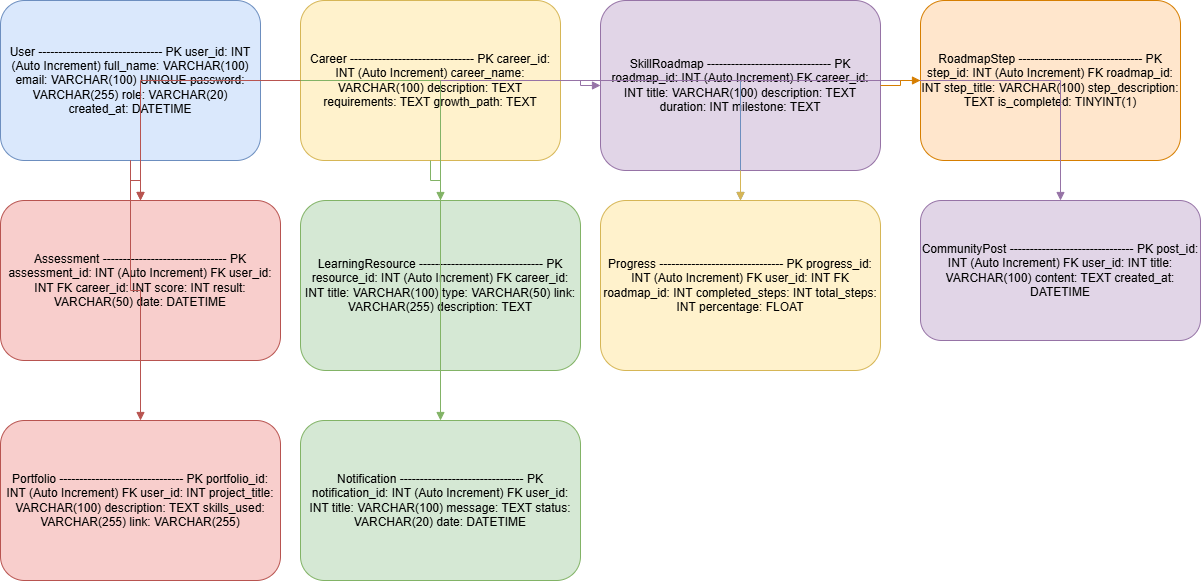

The diagram above was exported from draw.io. Its source (the exported page's mxGraphModel, read from the mxfile embedded in the PNG):
<mxGraphModel dx="1273" dy="578" grid="1" gridSize="10" guides="1" tooltips="1" connect="1" arrows="1" fold="1" page="1" pageScale="1" pageWidth="850" pageHeight="1100" math="0" shadow="0">
  <root>
    <mxCell id="0" />
    <mxCell id="1" parent="0" />
    <mxCell id="BMY8JdprucAIWh_pgHpc-1" parent="1" style="rounded=1;whiteSpace=wrap;html=1;fillColor=#DAE8FC;strokeColor=#6C8EBF;fontSize=12;" value="User ------------------------------- PK user_id: INT (Auto Increment) full_name: VARCHAR(100) email: VARCHAR(100) UNIQUE password: VARCHAR(255) role: VARCHAR(20) created_at: DATETIME" vertex="1">
      <mxGeometry height="160" width="260" x="50" y="50" as="geometry" />
    </mxCell>
    <mxCell id="BMY8JdprucAIWh_pgHpc-2" parent="1" style="rounded=1;whiteSpace=wrap;html=1;fillColor=#FFF2CC;strokeColor=#D6B656;fontSize=12;" value="Career ------------------------------- PK career_id: INT (Auto Increment) career_name: VARCHAR(100) description: TEXT requirements: TEXT growth_path: TEXT" vertex="1">
      <mxGeometry height="160" width="260" x="350" y="50" as="geometry" />
    </mxCell>
    <mxCell id="BMY8JdprucAIWh_pgHpc-3" parent="1" style="rounded=1;whiteSpace=wrap;html=1;fillColor=#E1D5E7;strokeColor=#9673A6;fontSize=12;" value="SkillRoadmap ------------------------------- PK roadmap_id: INT (Auto Increment) FK career_id: INT title: VARCHAR(100) description: TEXT duration: INT milestone: TEXT" vertex="1">
      <mxGeometry height="170" width="280" x="650" y="50" as="geometry" />
    </mxCell>
    <mxCell id="BMY8JdprucAIWh_pgHpc-4" parent="1" style="rounded=1;whiteSpace=wrap;html=1;fillColor=#FFE6CC;strokeColor=#D67E00;fontSize=12;" value="RoadmapStep ------------------------------- PK step_id: INT (Auto Increment) FK roadmap_id: INT step_title: VARCHAR(100) step_description: TEXT is_completed: TINYINT(1)" vertex="1">
      <mxGeometry height="160" width="260" x="970" y="50" as="geometry" />
    </mxCell>
    <mxCell id="BMY8JdprucAIWh_pgHpc-5" parent="1" style="rounded=1;whiteSpace=wrap;html=1;fillColor=#F8CECC;strokeColor=#B85450;fontSize=12;" value="Assessment ------------------------------- PK assessment_id: INT (Auto Increment) FK user_id: INT FK career_id: INT score: INT result: VARCHAR(50) date: DATETIME" vertex="1">
      <mxGeometry height="160" width="280" x="50" y="250" as="geometry" />
    </mxCell>
    <mxCell id="BMY8JdprucAIWh_pgHpc-6" parent="1" style="rounded=1;whiteSpace=wrap;html=1;fillColor=#D5E8D4;strokeColor=#82B366;fontSize=12;" value="LearningResource ------------------------------- PK resource_id: INT (Auto Increment) FK career_id: INT title: VARCHAR(100) type: VARCHAR(50) link: VARCHAR(255) description: TEXT" vertex="1">
      <mxGeometry height="170" width="280" x="350" y="250" as="geometry" />
    </mxCell>
    <mxCell id="BMY8JdprucAIWh_pgHpc-7" parent="1" style="rounded=1;whiteSpace=wrap;html=1;fillColor=#FFF2CC;strokeColor=#D6B656;fontSize=12;" value="Progress ------------------------------- PK progress_id: INT (Auto Increment) FK user_id: INT FK roadmap_id: INT completed_steps: INT total_steps: INT percentage: FLOAT" vertex="1">
      <mxGeometry height="170" width="280" x="650" y="250" as="geometry" />
    </mxCell>
    <mxCell id="BMY8JdprucAIWh_pgHpc-8" parent="1" style="rounded=1;whiteSpace=wrap;html=1;fillColor=#E1D5E7;strokeColor=#9673A6;fontSize=12;" value="CommunityPost ------------------------------- PK post_id: INT (Auto Increment) FK user_id: INT title: VARCHAR(100) content: TEXT created_at: DATETIME" vertex="1">
      <mxGeometry height="140" width="280" x="970" y="250" as="geometry" />
    </mxCell>
    <mxCell id="BMY8JdprucAIWh_pgHpc-9" parent="1" style="rounded=1;whiteSpace=wrap;html=1;fillColor=#F8CECC;strokeColor=#B85450;fontSize=12;" value="Portfolio ------------------------------- PK portfolio_id: INT (Auto Increment) FK user_id: INT project_title: VARCHAR(100) description: TEXT skills_used: VARCHAR(255) link: VARCHAR(255)" vertex="1">
      <mxGeometry height="160" width="280" x="50" y="470" as="geometry" />
    </mxCell>
    <mxCell id="BMY8JdprucAIWh_pgHpc-10" parent="1" style="rounded=1;whiteSpace=wrap;html=1;fillColor=#D5E8D4;strokeColor=#82B366;fontSize=12;" value="Notification ------------------------------- PK notification_id: INT (Auto Increment) FK user_id: INT title: VARCHAR(100) message: TEXT status: VARCHAR(20) date: DATETIME" vertex="1">
      <mxGeometry height="160" width="280" x="350" y="470" as="geometry" />
    </mxCell>
    <mxCell id="BMY8JdprucAIWh_pgHpc-11" edge="1" parent="1" source="BMY8JdprucAIWh_pgHpc-1" style="edgeStyle=orthogonalEdgeStyle;rounded=0;endArrow=block;html=1;strokeColor=#6C8EBF;" target="BMY8JdprucAIWh_pgHpc-7">
      <mxGeometry relative="1" as="geometry" />
    </mxCell>
    <mxCell id="BMY8JdprucAIWh_pgHpc-12" edge="1" parent="1" source="BMY8JdprucAIWh_pgHpc-1" style="edgeStyle=orthogonalEdgeStyle;rounded=0;endArrow=block;html=1;strokeColor=#B85450;" target="BMY8JdprucAIWh_pgHpc-5">
      <mxGeometry relative="1" as="geometry" />
    </mxCell>
    <mxCell id="BMY8JdprucAIWh_pgHpc-13" edge="1" parent="1" source="BMY8JdprucAIWh_pgHpc-1" style="edgeStyle=orthogonalEdgeStyle;rounded=0;endArrow=block;html=1;strokeColor=#B85450;" target="BMY8JdprucAIWh_pgHpc-9">
      <mxGeometry relative="1" as="geometry" />
    </mxCell>
    <mxCell id="BMY8JdprucAIWh_pgHpc-14" edge="1" parent="1" source="BMY8JdprucAIWh_pgHpc-1" style="edgeStyle=orthogonalEdgeStyle;rounded=0;endArrow=block;html=1;strokeColor=#9673A6;" target="BMY8JdprucAIWh_pgHpc-8">
      <mxGeometry relative="1" as="geometry" />
    </mxCell>
    <mxCell id="BMY8JdprucAIWh_pgHpc-15" edge="1" parent="1" source="BMY8JdprucAIWh_pgHpc-1" style="edgeStyle=orthogonalEdgeStyle;rounded=0;endArrow=block;html=1;strokeColor=#82B366;" target="BMY8JdprucAIWh_pgHpc-10">
      <mxGeometry relative="1" as="geometry" />
    </mxCell>
    <mxCell id="BMY8JdprucAIWh_pgHpc-16" edge="1" parent="1" source="BMY8JdprucAIWh_pgHpc-2" style="edgeStyle=orthogonalEdgeStyle;rounded=0;endArrow=block;html=1;strokeColor=#9673A6;" target="BMY8JdprucAIWh_pgHpc-3">
      <mxGeometry relative="1" as="geometry" />
    </mxCell>
    <mxCell id="BMY8JdprucAIWh_pgHpc-17" edge="1" parent="1" source="BMY8JdprucAIWh_pgHpc-2" style="edgeStyle=orthogonalEdgeStyle;rounded=0;endArrow=block;html=1;strokeColor=#82B366;" target="BMY8JdprucAIWh_pgHpc-6">
      <mxGeometry relative="1" as="geometry" />
    </mxCell>
    <mxCell id="BMY8JdprucAIWh_pgHpc-18" edge="1" parent="1" source="BMY8JdprucAIWh_pgHpc-3" style="edgeStyle=orthogonalEdgeStyle;rounded=0;endArrow=block;html=1;strokeColor=#D67E00;" target="BMY8JdprucAIWh_pgHpc-4">
      <mxGeometry relative="1" as="geometry" />
    </mxCell>
    <mxCell id="BMY8JdprucAIWh_pgHpc-19" edge="1" parent="1" source="BMY8JdprucAIWh_pgHpc-3" style="edgeStyle=orthogonalEdgeStyle;rounded=0;endArrow=block;html=1;strokeColor=#D6B656;" target="BMY8JdprucAIWh_pgHpc-7">
      <mxGeometry relative="1" as="geometry" />
    </mxCell>
    <mxCell id="BMY8JdprucAIWh_pgHpc-20" edge="1" parent="1" source="BMY8JdprucAIWh_pgHpc-2" style="edgeStyle=orthogonalEdgeStyle;rounded=0;endArrow=block;html=1;strokeColor=#B85450;" target="BMY8JdprucAIWh_pgHpc-5">
      <mxGeometry relative="1" as="geometry" />
    </mxCell>
  </root>
</mxGraphModel>